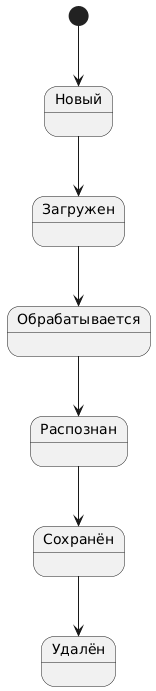

The diagram above was rendered by PlantUML. Its source (embedded in the PNG):
@startuml
[*] --> Новый
Новый --> Загружен
Загружен --> Обрабатывается
Обрабатывается --> Распознан
Распознан --> Сохранён
Сохранён --> Удалён
@enduml